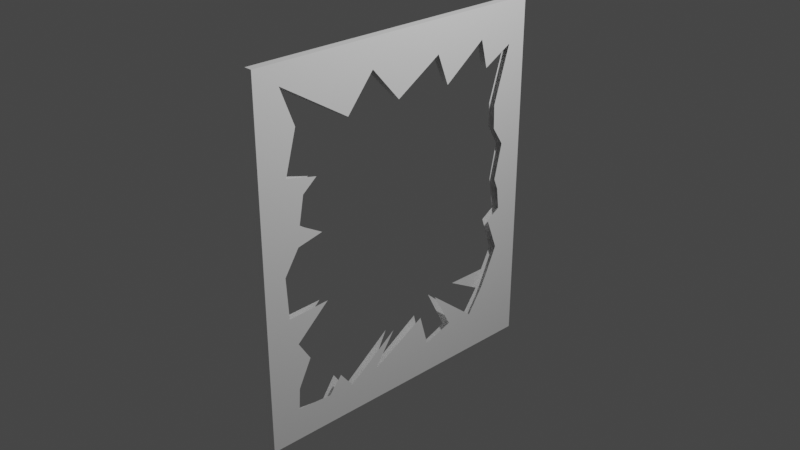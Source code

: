 # Source: window.blend  (saved by Blender 2.93.21; exported with 4.5.12 LTS)
import bpy
from mathutils import Matrix  # noqa: F401  (used for matrix-valued properties, if any)

bpy.ops.wm.read_factory_settings(use_empty=True)
scene = bpy.context.scene
scene.name = 'Scene'

# ---- collections
col_collection = bpy.data.collections.new('Collection'); scene.collection.children.link(col_collection)

# ---- materials (node trees are filled in below, after node groups)
mat_material = bpy.data.materials.new('Material')
mat_material.alpha_threshold = 0.0
mat_material.use_transparent_shadow = False
mat_material.line_color = (0.0, 0.0, 0.0, 1.0)

# ---- material node trees
mat_material.use_nodes = True; mat_material.node_tree.nodes.clear()
_N = mat_material.node_tree.nodes; _L = mat_material.node_tree.links
n0 = _N.new('ShaderNodeOutputMaterial'); n0.name = 'Material Output'; n0.location = (300, 300)
n1 = _N.new('ShaderNodeBsdfPrincipled'); n1.name = 'Principled BSDF'; n1.location = (10, 300)
n1.distribution = 'GGX'
n1.subsurface_method = 'BURLEY'
n1.inputs[0].default_value = (1.0, 1.0, 1.0, 1.0)
n1.inputs[2].default_value = 0.4
n1.inputs[3].default_value = 1.45
n1.inputs[27].default_value = (0.0, 0.0, 0.0, 1.0)
n1.inputs[28].default_value = 1.0
_L.new(n1.outputs[0], n0.inputs[0])
n0.is_active_output = True

# ---- world
world_world = bpy.data.worlds.new('World'); scene.world = world_world
world_world.use_nodes = True; world_world.node_tree.nodes.clear()
_N = world_world.node_tree.nodes; _L = world_world.node_tree.links
n0 = _N.new('ShaderNodeOutputWorld'); n0.name = 'World Output'; n0.location = (300, 300)
n1 = _N.new('ShaderNodeBackground'); n1.name = 'Background'; n1.location = (10, 300)
n1.inputs[0].default_value = (0.05088, 0.05088, 0.05088, 1.0)
_L.new(n1.outputs[0], n0.inputs[0])
n0.is_active_output = True
world_world.color = (0.05088, 0.05088, 0.05088)
world_world.use_sun_shadow = False
world_world.sun_shadow_jitter_overblur = 0.0

# ---- cameras
cam_camera = bpy.data.cameras.new('Camera')
cam_camera.clip_end = 100.0
cam_camera.ortho_scale = 7.314

# ---- lights
light_light = bpy.data.lights.new('Light', 'POINT')
light_light.transmission_factor = 0.0
light_light.energy = 1000.0
light_light.shadow_soft_size = 0.1
light_light.shadow_maximum_resolution = 0.006
light_light.use_absolute_resolution = True

# ---- meshes
me_cube = bpy.data.meshes.new('Cube')
me_cube.from_pydata([(0.2183, 1.0, 1.0), (0.2183, 1.0, -1.0), (0.2183, -1.0, 1.0), (0.2183, -1.0, -1.0), (-0.2183, 1.0, 1.0), (-0.2183, 1.0, -1.0), (-0.2183, -1.0, 1.0), (-0.2183, -1.0, -1.0), (0.2183, 1.0, 0.55), (0.2183, 1.0, 0.05), (0.2183, 1.0, -0.45), (-0.2183, -1.0, -0.45), (-0.2183, -1.0, 0.05), (-0.2183, -1.0, 0.55), (0.2183, -1.0, 0.55), (0.2183, -1.0, 0.05), (0.2183, -1.0, -0.45), (-0.2183, 1.0, 0.55), (-0.2183, 1.0, 0.05), (-0.2183, 1.0, -0.45), (-0.2183, -0.8388, -0.45), (-0.2183, 0.7736, -0.45), (-0.2183, -0.7266, 0.55), (-0.2183, 0.2707, 0.55), (-0.2183, 0.4851, 0.55), (-0.2183, 0.7542, 0.55), (-0.2183, -0.8675, 0.05), (-0.2183, 0.8117, 0.05), (-0.2183, 0.8883, -0.7713), (-0.2183, 0.6873, -0.6704), (-0.2183, 0.6504, -0.8268), (-0.2183, 0.3654, -0.6491), (-0.2183, 0.2806, -0.8224), (-0.2183, -0.02228, -0.6538), (-0.2183, -0.2284, -0.8453), (-0.2183, -0.3951, -0.6449), (-0.2183, -0.8519, -0.8891), (-0.2183, -0.7554, -0.6791), (-0.2183, -0.8117, 0.7209), (-0.2183, -0.8258, 0.844), (-0.2183, -0.5951, 0.8725), (-0.2183, -0.507, 0.7589), (-0.2183, -0.426, 0.8648), (-0.2183, -0.08868, 0.6412), (-0.2183, -0.1999, 0.8302), (-0.2183, 0.1496, 0.6383), (-0.2183, 0.206, 0.8515), (-0.2183, 0.4078, 0.7846), (-0.2183, 0.5901, 0.7989), (-0.2183, 0.7089, 0.6557), (-0.2183, -0.6406, -0.4014), (-0.2183, -0.727, -0.3307), (-0.2183, -0.7653, -0.1964), (-0.2183, -0.6294, -0.118), (-0.2183, -0.7789, -0.06645), (-0.2183, 0.8023, -0.0009502), (-0.2183, 0.8496, -0.2018), (-0.2183, 0.7734, -0.3149), (-0.2183, -0.8654, 0.2884), (-0.2183, -0.5937, 0.2797), (-0.2183, -0.8094, 0.4597), (0.2183, 0.7507, 0.55), (-0.2183, 0.8261, 0.4267), (-0.2183, 0.75, 0.2322), (-0.2183, 0.8361, 0.1845), (0.2183, 0.2792, 0.55), (0.2183, -0.714, 0.55), (0.2183, 0.8206, 0.05), (0.2183, -0.8603, 0.05), (0.2183, 0.7624, -0.45), (0.2183, -0.823, -0.45), (0.2183, 0.7049, 0.6306), (0.2183, 0.5964, 0.7725), (0.2183, 0.411, 0.7616), (0.2183, 0.215, 0.8179), (0.2183, 0.1557, 0.6365), (0.2183, -0.2181, 0.8156), (0.2183, -0.07207, 0.6283), (0.2183, -0.4078, 0.838), (0.2183, -0.4933, 0.7414), (0.2183, -0.5797, 0.831), (0.2183, -0.8081, 0.818), (0.2183, -0.7999, 0.7), (0.2183, 0.8377, 0.1707), (0.2183, 0.742, 0.2205), (0.2183, 0.8243, 0.4079), (0.2183, -0.7934, 0.4409), (0.2183, -0.5758, 0.2693), (0.2183, -0.8456, 0.282), (0.2183, -0.8401, -0.8923), (0.2183, -0.3947, -0.6507), (0.2183, -0.2151, -0.8435), (0.2183, -0.02548, -0.6554), (0.2183, 0.2791, -0.8215), (0.2183, 0.3559, -0.6478), (0.2183, 0.6342, -0.8305), (0.2183, 0.6795, -0.6718), (0.2183, 0.8733, -0.7648), (0.2183, -0.7495, -0.685), (0.2183, 0.7672, -0.3159), (0.2183, 0.8436, -0.2129), (0.2183, 0.791, -0.01299), (0.2183, -0.764, -0.08286), (0.2183, -0.5983, -0.1151), (0.2183, -0.7493, -0.19), (0.2183, -0.7172, -0.3427), (0.2183, -0.6237, -0.4103)], [], [(0, 4, 6, 2), (14, 2, 6, 13), (13, 6, 4, 17, 25, 24, 49, 48, 23, 47, 46, 45, 44, 43, 42, 41, 40, 39, 38, 22), (5, 1, 3, 7), (8, 0, 2, 14, 66, 82, 81, 80, 79, 78, 77, 76, 75, 74, 73, 65, 72, 71, 61), (17, 4, 0, 8), (5, 19, 10, 1), (19, 18, 9, 10), (18, 17, 8, 9), (1, 10, 69, 97, 96, 95, 94, 93, 92, 91, 90, 89, 98, 70, 16, 3), (10, 9, 67, 101, 100, 99, 69), (9, 8, 61, 85, 84, 83, 67), (7, 11, 20, 37, 36, 35, 34, 33, 32, 31, 30, 29, 28, 21, 19, 5), (11, 12, 26, 54, 53, 52, 51, 50, 20), (12, 13, 22, 60, 59, 58, 26), (3, 16, 11, 7), (16, 15, 12, 11), (15, 14, 13, 12), (68, 88, 87, 86, 66, 14, 15), (21, 57, 56, 55, 27, 18, 19), (27, 64, 63, 62, 25, 17, 18), (70, 106, 105, 104, 103, 102, 68, 15, 16)])
_uv = me_cube.uv_layers.new(name='UVMap')
_uv.uv.foreach_set('vector', [0.625, 0.5, 0.875, 0.5, 0.875, 0.75, 0.625, 0.75, 0.5687, 0.75, 0.625, 0.75, 0.625, 1.0, 0.5687, 1.0, 0.5687, 0.0, 0.625, 0.0, 0.625, 0.25, 0.5687, 0.25, 0.5687, 0.2193, 0.5687, 0.1856, 0.582, 0.2136, 0.5999, 0.1988, 0.5687, 0.1588, 0.5981, 0.176, 0.6064, 0.1508, 0.5798, 0.1437, 0.6038, 0.1, 0.5801, 0.1139, 0.6081, 0.07175, 0.5949, 0.06162, 0.6091, 0.05061, 0.6055, 0.02177, 0.5901, 0.02354, 0.5687, 0.03417, 0.125, 0.5, 0.375, 0.5, 0.375, 0.75, 0.125, 0.75, 0.5687, 0.5, 0.625, 0.5, 0.625, 0.75, 0.5687, 0.75, 0.5687, 0.7142, 0.5875, 0.725, 0.6022, 0.726, 0.6039, 0.6975, 0.5927, 0.6867, 0.6048, 0.676, 0.5785, 0.634, 0.602, 0.6523, 0.5796, 0.6055, 0.6022, 0.5981, 0.5952, 0.5736, 0.5687, 0.5901, 0.5966, 0.5505, 0.5788, 0.5369, 0.5687, 0.5312, 0.5687, 0.25, 0.625, 0.25, 0.625, 0.5, 0.5687, 0.5, 0.375, 0.25, 0.4437, 0.25, 0.4437, 0.5, 0.375, 0.5, 0.4437, 0.25, 0.5062, 0.25, 0.5062, 0.5, 0.4437, 0.5, 0.5062, 0.25, 0.5687, 0.25, 0.5687, 0.5, 0.5062, 0.5, 0.375, 0.5, 0.4437, 0.5, 0.4437, 0.5297, 0.4044, 0.5158, 0.416, 0.5401, 0.3962, 0.5457, 0.419, 0.5805, 0.3973, 0.5901, 0.4181, 0.6282, 0.3946, 0.6519, 0.4187, 0.6743, 0.3885, 0.73, 0.4144, 0.7187, 0.4437, 0.7279, 0.4437, 0.75, 0.375, 0.75, 0.4437, 0.5, 0.5062, 0.5, 0.5062, 0.5224, 0.4984, 0.5261, 0.4734, 0.5195, 0.4605, 0.5291, 0.4437, 0.5297, 0.5062, 0.5, 0.5687, 0.5, 0.5687, 0.5312, 0.551, 0.522, 0.5276, 0.5323, 0.5213, 0.5203, 0.5062, 0.5224, 0.375, 0.0, 0.4437, 0.0, 0.4437, 0.02015, 0.4151, 0.03058, 0.3889, 0.01851, 0.4194, 0.07562, 0.3943, 0.09645, 0.4183, 0.1222, 0.3972, 0.1601, 0.4189, 0.1707, 0.3967, 0.2063, 0.4162, 0.2109, 0.4036, 0.236, 0.4437, 0.2217, 0.4437, 0.25, 0.375, 0.25, 0.4437, 0.0, 0.5062, 0.0, 0.5062, 0.01656, 0.4917, 0.02763, 0.4852, 0.04632, 0.4754, 0.02933, 0.4587, 0.03412, 0.4498, 0.04492, 0.4437, 0.02015, 0.5062, 0.0, 0.5687, 0.0, 0.5687, 0.03417, 0.5575, 0.02382, 0.535, 0.05078, 0.536, 0.01683, 0.5062, 0.01656, 0.375, 0.75, 0.4437, 0.75, 0.4437, 1.0, 0.375, 1.0, 0.4437, 0.75, 0.5062, 0.75, 0.5063, 1.0, 0.4437, 1.0, 0.5062, 0.75, 0.5687, 0.75, 0.5687, 1.0, 0.5063, 1.0, 0.5062, 0.7325, 0.5353, 0.7307, 0.5337, 0.697, 0.5551, 0.7242, 0.5687, 0.7142, 0.5687, 0.75, 0.5062, 0.75, 0.4437, 0.2217, 0.4606, 0.2217, 0.4748, 0.2312, 0.4999, 0.2253, 0.5062, 0.2265, 0.5062, 0.25, 0.4437, 0.25, 0.5062, 0.2265, 0.5231, 0.2295, 0.529, 0.2188, 0.5533, 0.2283, 0.5687, 0.2193, 0.5687, 0.25, 0.5062, 0.25, 0.4437, 0.7279, 0.4487, 0.703, 0.4572, 0.7147, 0.4763, 0.7187, 0.4856, 0.6998, 0.4896, 0.7205, 0.5062, 0.7325, 0.5062, 0.75, 0.4437, 0.75])
me_cube.materials.append(mat_material)
me_cube.use_remesh_preserve_volume = False
me_cube.use_remesh_preserve_attributes = False
me_cube.use_mirror_vertex_groups = False
me_cube.update()

# ---- objects
ob_cube = bpy.data.objects.new('Cube', me_cube)
ob_light = bpy.data.objects.new('Light', light_light)
ob_camera = bpy.data.objects.new('Camera', cam_camera)

# ---- transforms, parenting, visibility, modifiers, constraints
ob_cube.location = (0.0, 0.0, 0.0)
ob_cube.scale = (0.2054, 1.741, -1.987)
ob_cube.lock_rotations_4d = False
ob_cube.empty_display_type = 'ARROWS'
ob_cube.lineart.crease_threshold = 0.0
ob_light.location = (4.076, 1.005, 5.904)
ob_light.rotation_euler = (0.6503, 0.05522, 1.866)
ob_light.lock_rotations_4d = False
ob_light.empty_display_type = 'ARROWS'
ob_light.color = (0.0, 0.0, 0.0, 0.0)
ob_light.lineart.crease_threshold = 0.0
ob_camera.location = (7.359, -6.926, 4.958)
ob_camera.rotation_euler = (1.109, 0.0, 0.8149)
ob_camera.lock_rotations_4d = False
ob_camera.empty_display_type = 'ARROWS'
ob_camera.color = (0.0, 0.0, 0.0, 0.0)
ob_camera.display_type = 'WIRE'
ob_camera.lineart.crease_threshold = 0.0

# ---- collection membership
col_collection.objects.link(ob_cube)
col_collection.objects.link(ob_light)
col_collection.objects.link(ob_camera)

# ---- scene / render settings (as saved in the file)
scene.camera = ob_camera
scene.frame_start = 1; scene.frame_end = 250; scene.frame_set(1)
scene.render.engine = 'BLENDER_EEVEE_NEXT'
scene.cycles.use_denoising = False
scene.cycles.samples = 128
scene.cycles.sampling_pattern = 'TABULATED_SOBOL'
scene.cycles.use_adaptive_sampling = False
scene.cycles.use_light_tree = False
scene.view_settings.view_transform = 'Filmic'
bpy.context.view_layer.update()

